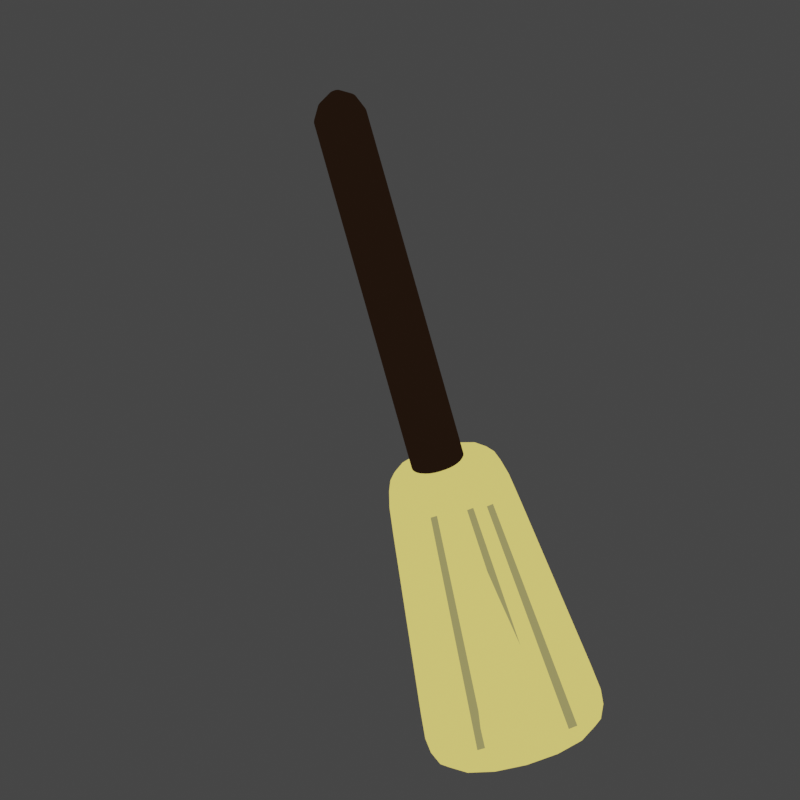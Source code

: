 # Source: broomstick.blend  (saved by Blender 2.91.10; exported with 4.5.12 LTS)
import bpy
from mathutils import Matrix  # noqa: F401  (used for matrix-valued properties, if any)

bpy.ops.wm.read_factory_settings(use_empty=True)
scene = bpy.context.scene
scene.name = 'Scene'

# ---- collections
col_collection = bpy.data.collections.new('Collection'); scene.collection.children.link(col_collection)

# ---- materials (node trees are filled in below, after node groups)
mat_material_002 = bpy.data.materials.new('Material.002')
mat_material_002.use_transparent_shadow = False
mat_material_001 = bpy.data.materials.new('Material.001')
mat_material_001.use_transparent_shadow = False
mat_material_003 = bpy.data.materials.new('Material.003')
mat_material_003.use_transparent_shadow = False

# ---- material node trees
mat_material_002.use_nodes = True; mat_material_002.node_tree.nodes.clear()
_N = mat_material_002.node_tree.nodes; _L = mat_material_002.node_tree.links
n0 = _N.new('ShaderNodeOutputMaterial'); n0.name = 'Material Output'; n0.location = (300, 300)
n1 = _N.new('ShaderNodeEmission'); n1.name = 'Emission'; n1.location = (10, 300)
n1.inputs[0].default_value = (0.8759, 0.708, 0.1583, 1.0)
_L.new(n1.outputs[0], n0.inputs[0])
n0.is_active_output = True
mat_material_001.use_nodes = True; mat_material_001.node_tree.nodes.clear()
_N = mat_material_001.node_tree.nodes; _L = mat_material_001.node_tree.links
n0 = _N.new('ShaderNodeOutputMaterial'); n0.name = 'Material Output'; n0.location = (300, 300)
n1 = _N.new('ShaderNodeEmission'); n1.name = 'Emission'; n1.location = (10, 300)
n1.inputs[0].default_value = (0.01403, 0.006976, 0.003549, 1.0)
_L.new(n1.outputs[0], n0.inputs[0])
n0.is_active_output = True
mat_material_003.use_nodes = True; mat_material_003.node_tree.nodes.clear()
_N = mat_material_003.node_tree.nodes; _L = mat_material_003.node_tree.links
n0 = _N.new('ShaderNodeOutputMaterial'); n0.name = 'Material Output'; n0.location = (300, 300)
n1 = _N.new('ShaderNodeEmission'); n1.name = 'Emission'; n1.location = (10, 300)
n1.inputs[0].default_value = (0.2994, 0.2709, 0.1012, 1.0)
_L.new(n1.outputs[0], n0.inputs[0])
n0.is_active_output = True

# ---- world
world_world = bpy.data.worlds.new('World'); scene.world = world_world
world_world.use_nodes = True; world_world.node_tree.nodes.clear()
_N = world_world.node_tree.nodes; _L = world_world.node_tree.links
n0 = _N.new('ShaderNodeOutputWorld'); n0.name = 'World Output'; n0.location = (300, 300)
n1 = _N.new('ShaderNodeBackground'); n1.name = 'Background'; n1.location = (10, 300)
n1.inputs[0].default_value = (0.05088, 0.05088, 0.05088, 1.0)
_L.new(n1.outputs[0], n0.inputs[0])
n0.is_active_output = True
world_world.color = (0.05088, 0.05088, 0.05088)
world_world.use_sun_shadow = False
world_world.sun_shadow_jitter_overblur = 0.0

# ---- cameras
cam_camera = bpy.data.cameras.new('Camera')
cam_camera.type = 'ORTHO'
cam_camera.ortho_scale = 6.05

# ---- meshes
me_cube = bpy.data.meshes.new('Cube')
me_cube.from_pydata([(0.4817, 1.0, 0.4817), (0.4817, 1.0, -0.4817), (0.7841, -1.43, 0.6956), (0.7841, -1.43, -0.6956), (-0.4817, 1.0, 0.4817), (-0.4817, 1.0, -0.4817), (-0.7841, -1.43, 0.6956), (-0.7841, -1.43, -0.6956), (-0.5013, 0.8426, -0.4955), (0.5013, 0.8426, 0.4955), (-0.5013, 0.8426, 0.4955), (0.5013, 0.8426, -0.4955), (-0.7711, -1.325, -0.6864), (0.7711, -1.325, 0.6864), (-0.7711, -1.325, 0.6864), (0.7711, -1.325, -0.6864)], [], [(13, 14, 6, 2), (3, 2, 6, 7), (8, 10, 4, 5), (12, 15, 3, 7), (15, 13, 2, 3), (5, 4, 0, 1), (1, 0, 9, 11), (5, 1, 11, 8), (12, 14, 10, 8), (0, 4, 10, 9), (7, 6, 14, 12), (11, 9, 13, 15), (8, 11, 15, 12), (9, 10, 14, 13)])
_uv = me_cube.uv_layers.new(name='UVMap')
_uv.uv.foreach_set('vector', [0.625, 0.7392, 0.875, 0.7392, 0.875, 0.75, 0.625, 0.75, 0.375, 0.75, 0.625, 0.75, 0.625, 1.0, 0.375, 1.0, 0.375, 0.2338, 0.625, 0.2338, 0.625, 0.25, 0.375, 0.25, 0.125, 0.7392, 0.375, 0.7392, 0.375, 0.75, 0.125, 0.75, 0.375, 0.7392, 0.625, 0.7392, 0.625, 0.75, 0.375, 0.75, 0.375, 0.25, 0.625, 0.25, 0.625, 0.5, 0.375, 0.5, 0.375, 0.5, 0.625, 0.5, 0.625, 0.5162, 0.375, 0.5162, 0.125, 0.5, 0.375, 0.5, 0.375, 0.5162, 0.125, 0.5162, 0.375, 0.01075, 0.625, 0.01075, 0.625, 0.2338, 0.375, 0.2338, 0.625, 0.5, 0.875, 0.5, 0.875, 0.5162, 0.625, 0.5162, 0.375, 0.0, 0.625, 0.0, 0.625, 0.01075, 0.375, 0.01075, 0.375, 0.5162, 0.625, 0.5162, 0.625, 0.7392, 0.375, 0.7392, 0.125, 0.5162, 0.375, 0.5162, 0.375, 0.7392, 0.125, 0.7392, 0.625, 0.5162, 0.875, 0.5162, 0.875, 0.7392, 0.625, 0.7392])
me_cube.materials.append(mat_material_002)
me_cube.use_remesh_preserve_volume = False
me_cube.use_remesh_preserve_attributes = False
me_cube.use_mirror_vertex_groups = False
me_cube.update()
me_cylinder = bpy.data.meshes.new('Cylinder')
me_cylinder.from_pydata([(-0.02763, -1.26, -0.1924), (-0.01992, 2.096, -0.2494), (0.01206, -1.261, -0.188), (0.01977, 2.094, -0.245), (0.05013, -1.262, -0.176), (0.05783, 2.093, -0.233), (0.08511, -1.263, -0.1567), (0.09282, 2.092, -0.2137), (0.1157, -1.264, -0.131), (0.1234, 2.091, -0.188), (0.1406, -1.265, -0.0998), (0.1483, 2.09, -0.1568), (0.159, -1.266, -0.06434), (0.1667, 2.09, -0.1213), (0.1701, -1.266, -0.02597), (0.1778, 2.089, -0.08295), (0.1736, -1.266, 0.01384), (0.1813, 2.089, -0.04314), (0.1692, -1.266, 0.05355), (0.1769, 2.089, -0.003436), (0.1571, -1.265, 0.09163), (0.1648, 2.09, 0.03465), (0.1379, -1.265, 0.1266), (0.1456, 2.091, 0.06965), (0.1121, -1.264, 0.1572), (0.1199, 2.091, 0.1002), (0.08097, -1.263, 0.1822), (0.08868, 2.092, 0.1252), (0.04553, -1.261, 0.2006), (0.05324, 2.094, 0.1436), (0.007182, -1.26, 0.2117), (0.01489, 2.095, 0.1547), (-0.0326, -1.259, 0.2151), (-0.02489, 2.096, 0.1581), (-0.07229, -1.258, 0.2107), (-0.06458, 2.098, 0.1537), (-0.1104, -1.256, 0.1987), (-0.1026, 2.099, 0.1417), (-0.1453, -1.255, 0.1794), (-0.1376, 2.1, 0.1224), (-0.1759, -1.254, 0.1537), (-0.1682, 2.101, 0.09669), (-0.2008, -1.253, 0.1225), (-0.1931, 2.102, 0.0655), (-0.2192, -1.253, 0.08702), (-0.2115, 2.102, 0.03004), (-0.2304, -1.252, 0.04865), (-0.2227, 2.103, -0.008336), (-0.2338, -1.252, 0.008843), (-0.2261, 2.103, -0.04814), (-0.2294, -1.253, -0.03087), (-0.2217, 2.103, -0.08785), (-0.2173, -1.253, -0.06895), (-0.2096, 2.102, -0.1259), (-0.1981, -1.254, -0.104), (-0.1904, 2.101, -0.1609), (-0.1724, -1.255, -0.1345), (-0.1647, 2.101, -0.1915), (-0.1412, -1.256, -0.1595), (-0.1335, 2.099, -0.2165), (-0.1058, -1.257, -0.1779), (-0.09805, 2.098, -0.2349), (-0.06741, -1.258, -0.189), (-0.0597, 2.097, -0.246), (-0.0141, 2.216, -0.1974), (0.01538, 2.216, -0.1941), (0.04366, 2.216, -0.1851), (0.06965, 2.216, -0.1708), (0.09235, 2.216, -0.1517), (0.1109, 2.217, -0.1286), (0.1245, 2.217, -0.1022), (0.1328, 2.217, -0.07371), (0.1354, 2.217, -0.04414), (0.1321, 2.217, -0.01465), (0.1231, 2.216, 0.01364), (0.1088, 2.216, 0.03964), (0.08973, 2.216, 0.06235), (0.06658, 2.216, 0.08089), (0.04025, 2.215, 0.09456), (0.01176, 2.215, 0.1028), (-0.0178, 2.215, 0.1054), (-0.04728, 2.215, 0.1021), (-0.07556, 2.214, 0.09313), (-0.1015, 2.214, 0.07882), (-0.1242, 2.214, 0.05971), (-0.1428, 2.214, 0.03654), (-0.1564, 2.214, 0.0102), (-0.1647, 2.214, -0.0183), (-0.1673, 2.214, -0.04787), (-0.164, 2.214, -0.07736), (-0.155, 2.214, -0.1057), (-0.1407, 2.214, -0.1317), (-0.1216, 2.214, -0.1544), (-0.09847, 2.215, -0.1729), (-0.07214, 2.215, -0.1866), (-0.04365, 2.215, -0.1948), (-0.009749, 2.299, -0.09358), (-0.000549, 2.3, -0.09256), (0.008275, 2.3, -0.08976), (0.01638, 2.3, -0.0853), (0.02347, 2.3, -0.07934), (0.02925, 2.3, -0.07211), (0.03351, 2.3, -0.06389), (0.03609, 2.3, -0.05499), (0.03689, 2.3, -0.04577), (0.03587, 2.3, -0.03656), (0.03307, 2.3, -0.02774), (0.02861, 2.3, -0.01962), (0.02265, 2.3, -0.01254), (0.01542, 2.3, -0.006753), (0.007209, 2.299, -0.002489), (-0.001681, 2.299, 8.969e-05), (-0.0109, 2.299, 0.0008838), (-0.0201, 2.299, -0.0001372), (-0.02893, 2.299, -0.002934), (-0.03704, 2.299, -0.007399), (-0.04412, 2.299, -0.01336), (-0.0499, 2.299, -0.02059), (-0.05417, 2.299, -0.02881), (-0.05674, 2.299, -0.0377), (-0.05754, 2.299, -0.04693), (-0.05652, 2.299, -0.05613), (-0.05372, 2.299, -0.06496), (-0.04926, 2.299, -0.07307), (-0.0433, 2.299, -0.08016), (-0.03608, 2.299, -0.08595), (-0.02786, 2.299, -0.09021), (-0.01897, 2.299, -0.09279)], [], [(0, 1, 3, 2), (2, 3, 5, 4), (4, 5, 7, 6), (6, 7, 9, 8), (8, 9, 11, 10), (10, 11, 13, 12), (12, 13, 15, 14), (14, 15, 17, 16), (16, 17, 19, 18), (18, 19, 21, 20), (20, 21, 23, 22), (22, 23, 25, 24), (24, 25, 27, 26), (26, 27, 29, 28), (28, 29, 31, 30), (30, 31, 33, 32), (32, 33, 35, 34), (34, 35, 37, 36), (36, 37, 39, 38), (38, 39, 41, 40), (40, 41, 43, 42), (42, 43, 45, 44), (44, 45, 47, 46), (46, 47, 49, 48), (48, 49, 51, 50), (50, 51, 53, 52), (52, 53, 55, 54), (54, 55, 57, 56), (56, 57, 59, 58), (58, 59, 61, 60), (5, 3, 65, 66), (60, 61, 63, 62), (62, 63, 1, 0), (0, 2, 4, 6, 8, 10, 12, 14, 16, 18, 20, 22, 24, 26, 28, 30, 32, 34, 36, 38, 40, 42, 44, 46, 48, 50, 52, 54, 56, 58, 60, 62), (94, 93, 125, 126), (23, 21, 74, 75), (41, 39, 83, 84), (59, 57, 92, 93), (15, 13, 70, 71), (33, 31, 79, 80), (51, 49, 88, 89), (7, 5, 66, 67), (25, 23, 75, 76), (43, 41, 84, 85), (61, 59, 93, 94), (17, 15, 71, 72), (35, 33, 80, 81), (53, 51, 89, 90), (9, 7, 67, 68), (27, 25, 76, 77), (45, 43, 85, 86), (63, 61, 94, 95), (19, 17, 72, 73), (37, 35, 81, 82), (55, 53, 90, 91), (11, 9, 68, 69), (29, 27, 77, 78), (47, 45, 86, 87), (3, 1, 64, 65), (1, 63, 95, 64), (21, 19, 73, 74), (39, 37, 82, 83), (57, 55, 91, 92), (13, 11, 69, 70), (31, 29, 78, 79), (49, 47, 87, 88), (97, 96, 127, 126, 125, 124, 123, 122, 121, 120, 119, 118, 117, 116, 115, 114, 113, 112, 111, 110, 109, 108, 107, 106, 105, 104, 103, 102, 101, 100, 99, 98), (81, 80, 112, 113), (68, 67, 99, 100), (95, 94, 126, 127), (82, 81, 113, 114), (69, 68, 100, 101), (64, 95, 127, 96), (83, 82, 114, 115), (70, 69, 101, 102), (84, 83, 115, 116), (71, 70, 102, 103), (85, 84, 116, 117), (72, 71, 103, 104), (86, 85, 117, 118), (73, 72, 104, 105), (87, 86, 118, 119), (74, 73, 105, 106), (88, 87, 119, 120), (75, 74, 106, 107), (89, 88, 120, 121), (76, 75, 107, 108), (90, 89, 121, 122), (77, 76, 108, 109), (91, 90, 122, 123), (78, 77, 109, 110), (65, 64, 96, 97), (92, 91, 123, 124), (79, 78, 110, 111), (66, 65, 97, 98), (93, 92, 124, 125), (80, 79, 111, 112), (67, 66, 98, 99)])
_uv = me_cylinder.uv_layers.new(name='UVMap')
_uv.uv.foreach_set('vector', [1.0, 0.5, 1.0, 1.0, 0.9688, 1.0, 0.9688, 0.5, 0.9688, 0.5, 0.9688, 1.0, 0.9375, 1.0, 0.9375, 0.5, 0.9375, 0.5, 0.9375, 1.0, 0.9062, 1.0, 0.9062, 0.5, 0.9062, 0.5, 0.9062, 1.0, 0.875, 1.0, 0.875, 0.5, 0.875, 0.5, 0.875, 1.0, 0.8438, 1.0, 0.8438, 0.5, 0.8438, 0.5, 0.8438, 1.0, 0.8125, 1.0, 0.8125, 0.5, 0.8125, 0.5, 0.8125, 1.0, 0.7812, 1.0, 0.7812, 0.5, 0.7812, 0.5, 0.7812, 1.0, 0.75, 1.0, 0.75, 0.5, 0.75, 0.5, 0.75, 1.0, 0.7188, 1.0, 0.7188, 0.5, 0.7188, 0.5, 0.7188, 1.0, 0.6875, 1.0, 0.6875, 0.5, 0.6875, 0.5, 0.6875, 1.0, 0.6562, 1.0, 0.6562, 0.5, 0.6562, 0.5, 0.6562, 1.0, 0.625, 1.0, 0.625, 0.5, 0.625, 0.5, 0.625, 1.0, 0.5938, 1.0, 0.5938, 0.5, 0.5938, 0.5, 0.5938, 1.0, 0.5625, 1.0, 0.5625, 0.5, 0.5625, 0.5, 0.5625, 1.0, 0.5312, 1.0, 0.5312, 0.5, 0.5312, 0.5, 0.5312, 1.0, 0.5, 1.0, 0.5, 0.5, 0.5, 0.5, 0.5, 1.0, 0.4688, 1.0, 0.4688, 0.5, 0.4688, 0.5, 0.4688, 1.0, 0.4375, 1.0, 0.4375, 0.5, 0.4375, 0.5, 0.4375, 1.0, 0.4062, 1.0, 0.4062, 0.5, 0.4062, 0.5, 0.4062, 1.0, 0.375, 1.0, 0.375, 0.5, 0.375, 0.5, 0.375, 1.0, 0.3438, 1.0, 0.3438, 0.5, 0.3438, 0.5, 0.3438, 1.0, 0.3125, 1.0, 0.3125, 0.5, 0.3125, 0.5, 0.3125, 1.0, 0.2812, 1.0, 0.2812, 0.5, 0.2812, 0.5, 0.2812, 1.0, 0.25, 1.0, 0.25, 0.5, 0.25, 0.5, 0.25, 1.0, 0.2188, 1.0, 0.2188, 0.5, 0.2188, 0.5, 0.2188, 1.0, 0.1875, 1.0, 0.1875, 0.5, 0.1875, 0.5, 0.1875, 1.0, 0.1562, 1.0, 0.1562, 0.5, 0.1562, 0.5, 0.1562, 1.0, 0.125, 1.0, 0.125, 0.5, 0.125, 0.5, 0.125, 1.0, 0.09375, 1.0, 0.09375, 0.5, 0.09375, 0.5, 0.09375, 1.0, 0.0625, 1.0, 0.0625, 0.5, 0.9375, 1.0, 0.9688, 1.0, 0.9688, 1.0, 0.9375, 1.0, 0.0625, 0.5, 0.0625, 1.0, 0.03125, 1.0, 0.03125, 0.5, 0.03125, 0.5, 0.03125, 1.0, 0.0, 1.0, 0.0, 0.5, 0.75, 0.49, 0.7968, 0.4854, 0.8418, 0.4717, 0.8833, 0.4496, 0.9197, 0.4197, 0.9496, 0.3833, 0.9717, 0.3418, 0.9854, 0.2968, 0.99, 0.25, 0.9854, 0.2032, 0.9717, 0.1582, 0.9496, 0.1167, 0.9197, 0.08029, 0.8833, 0.05045, 0.8418, 0.02827, 0.7968, 0.01461, 0.75, 0.01, 0.7032, 0.01461, 0.6582, 0.02827, 0.6167, 0.05045, 0.5803, 0.08029, 0.5504, 0.1167, 0.5283, 0.1582, 0.5146, 0.2032, 0.51, 0.25, 0.5146, 0.2968, 0.5283, 0.3418, 0.5504, 0.3833, 0.5803, 0.4197, 0.6167, 0.4496, 0.6582, 0.4717, 0.7032, 0.4854, 0.0625, 1.0, 0.09375, 1.0, 0.09375, 1.0, 0.0625, 1.0, 0.6562, 1.0, 0.6875, 1.0, 0.6875, 1.0, 0.6562, 1.0, 0.375, 1.0, 0.4062, 1.0, 0.4062, 1.0, 0.375, 1.0, 0.09375, 1.0, 0.125, 1.0, 0.125, 1.0, 0.09375, 1.0, 0.7812, 1.0, 0.8125, 1.0, 0.8125, 1.0, 0.7812, 1.0, 0.5, 1.0, 0.5312, 1.0, 0.5312, 1.0, 0.5, 1.0, 0.2188, 1.0, 0.25, 1.0, 0.25, 1.0, 0.2188, 1.0, 0.9062, 1.0, 0.9375, 1.0, 0.9375, 1.0, 0.9062, 1.0, 0.625, 1.0, 0.6562, 1.0, 0.6562, 1.0, 0.625, 1.0, 0.3438, 1.0, 0.375, 1.0, 0.375, 1.0, 0.3438, 1.0, 0.0625, 1.0, 0.09375, 1.0, 0.09375, 1.0, 0.0625, 1.0, 0.75, 1.0, 0.7812, 1.0, 0.7812, 1.0, 0.75, 1.0, 0.4688, 1.0, 0.5, 1.0, 0.5, 1.0, 0.4688, 1.0, 0.1875, 1.0, 0.2188, 1.0, 0.2188, 1.0, 0.1875, 1.0, 0.875, 1.0, 0.9062, 1.0, 0.9062, 1.0, 0.875, 1.0, 0.5938, 1.0, 0.625, 1.0, 0.625, 1.0, 0.5938, 1.0, 0.3125, 1.0, 0.3438, 1.0, 0.3438, 1.0, 0.3125, 1.0, 0.03125, 1.0, 0.0625, 1.0, 0.0625, 1.0, 0.03125, 1.0, 0.7188, 1.0, 0.75, 1.0, 0.75, 1.0, 0.7188, 1.0, 0.4375, 1.0, 0.4688, 1.0, 0.4688, 1.0, 0.4375, 1.0, 0.1562, 1.0, 0.1875, 1.0, 0.1875, 1.0, 0.1562, 1.0, 0.8438, 1.0, 0.875, 1.0, 0.875, 1.0, 0.8438, 1.0, 0.5625, 1.0, 0.5938, 1.0, 0.5938, 1.0, 0.5625, 1.0, 0.2812, 1.0, 0.3125, 1.0, 0.3125, 1.0, 0.2812, 1.0, 0.9688, 1.0, 1.0, 1.0, 1.0, 1.0, 0.9688, 1.0, 0.0, 1.0, 0.03125, 1.0, 0.03125, 1.0, 0.0, 1.0, 0.6875, 1.0, 0.7188, 1.0, 0.7188, 1.0, 0.6875, 1.0, 0.4062, 1.0, 0.4375, 1.0, 0.4375, 1.0, 0.4062, 1.0, 0.125, 1.0, 0.1562, 1.0, 0.1562, 1.0, 0.125, 1.0, 0.8125, 1.0, 0.8438, 1.0, 0.8438, 1.0, 0.8125, 1.0, 0.5312, 1.0, 0.5625, 1.0, 0.5625, 1.0, 0.5312, 1.0, 0.25, 1.0, 0.2812, 1.0, 0.2812, 1.0, 0.25, 1.0, 0.2968, 0.4854, 0.25, 0.49, 0.2032, 0.4854, 0.1582, 0.4717, 0.1167, 0.4496, 0.08029, 0.4197, 0.05045, 0.3833, 0.02827, 0.3418, 0.01461, 0.2968, 0.01, 0.25, 0.01461, 0.2032, 0.02827, 0.1582, 0.05045, 0.1167, 0.08029, 0.08029, 0.1167, 0.05045, 0.1582, 0.02827, 0.2032, 0.01461, 0.25, 0.01, 0.2968, 0.01461, 0.3418, 0.02827, 0.3833, 0.05045, 0.4197, 0.08029, 0.4496, 0.1167, 0.4717, 0.1582, 0.4854, 0.2032, 0.49, 0.25, 0.4854, 0.2968, 0.4717, 0.3418, 0.4496, 0.3833, 0.4197, 0.4197, 0.3833, 0.4496, 0.3418, 0.4717, 0.4688, 1.0, 0.5, 1.0, 0.5, 1.0, 0.4688, 1.0, 0.875, 1.0, 0.9062, 1.0, 0.9062, 1.0, 0.875, 1.0, 0.03125, 1.0, 0.0625, 1.0, 0.0625, 1.0, 0.03125, 1.0, 0.4375, 1.0, 0.4688, 1.0, 0.4688, 1.0, 0.4375, 1.0, 0.8438, 1.0, 0.875, 1.0, 0.875, 1.0, 0.8438, 1.0, 0.0, 1.0, 0.03125, 1.0, 0.03125, 1.0, 0.0, 1.0, 0.4062, 1.0, 0.4375, 1.0, 0.4375, 1.0, 0.4062, 1.0, 0.8125, 1.0, 0.8438, 1.0, 0.8438, 1.0, 0.8125, 1.0, 0.375, 1.0, 0.4062, 1.0, 0.4062, 1.0, 0.375, 1.0, 0.7812, 1.0, 0.8125, 1.0, 0.8125, 1.0, 0.7812, 1.0, 0.3438, 1.0, 0.375, 1.0, 0.375, 1.0, 0.3438, 1.0, 0.75, 1.0, 0.7812, 1.0, 0.7812, 1.0, 0.75, 1.0, 0.3125, 1.0, 0.3438, 1.0, 0.3438, 1.0, 0.3125, 1.0, 0.7188, 1.0, 0.75, 1.0, 0.75, 1.0, 0.7188, 1.0, 0.2812, 1.0, 0.3125, 1.0, 0.3125, 1.0, 0.2812, 1.0, 0.6875, 1.0, 0.7188, 1.0, 0.7188, 1.0, 0.6875, 1.0, 0.25, 1.0, 0.2812, 1.0, 0.2812, 1.0, 0.25, 1.0, 0.6562, 1.0, 0.6875, 1.0, 0.6875, 1.0, 0.6562, 1.0, 0.2188, 1.0, 0.25, 1.0, 0.25, 1.0, 0.2188, 1.0, 0.625, 1.0, 0.6562, 1.0, 0.6562, 1.0, 0.625, 1.0, 0.1875, 1.0, 0.2188, 1.0, 0.2188, 1.0, 0.1875, 1.0, 0.5938, 1.0, 0.625, 1.0, 0.625, 1.0, 0.5938, 1.0, 0.1562, 1.0, 0.1875, 1.0, 0.1875, 1.0, 0.1562, 1.0, 0.5625, 1.0, 0.5938, 1.0, 0.5938, 1.0, 0.5625, 1.0, 0.9688, 1.0, 1.0, 1.0, 1.0, 1.0, 0.9688, 1.0, 0.125, 1.0, 0.1562, 1.0, 0.1562, 1.0, 0.125, 1.0, 0.5312, 1.0, 0.5625, 1.0, 0.5625, 1.0, 0.5312, 1.0, 0.9375, 1.0, 0.9688, 1.0, 0.9688, 1.0, 0.9375, 1.0, 0.09375, 1.0, 0.125, 1.0, 0.125, 1.0, 0.09375, 1.0, 0.5, 1.0, 0.5312, 1.0, 0.5312, 1.0, 0.5, 1.0, 0.9062, 1.0, 0.9375, 1.0, 0.9375, 1.0, 0.9062, 1.0])
me_cylinder.materials.append(mat_material_001)
me_cylinder.use_remesh_fix_poles = True
me_cylinder.use_remesh_preserve_attributes = False
me_cylinder.use_mirror_vertex_groups = False
me_cylinder.update()
me_plane = bpy.data.meshes.new('Plane')
me_plane.from_pydata([(-0.3299, -1.145, 0.5708), (-0.2603, -1.145, 0.5708), (-0.1871, 0.7841, 0.4563), (-0.1369, 0.7841, 0.4563), (0.1675, -1.172, 0.5679), (0.2368, -1.166, 0.5686), (0.09336, 0.7605, 0.4537), (0.1434, 0.7652, 0.4542), (0.3792, -1.187, 0.5597), (0.4483, -1.179, 0.5606), (0.2452, 0.7432, 0.4471), (0.2951, 0.7492, 0.4478), (-0.1858, -1.164, -0.3281), (-0.1161, -1.164, -0.3281), (0.1311, -1.21, -0.3437), (0.2004, -1.203, -0.343), (0.3292, -1.188, -0.3267), (0.3983, -1.18, -0.3258)], [], [(0, 1, 3, 2), (4, 5, 7, 6), (8, 9, 11, 10), (9, 8, 16, 17), (5, 4, 14, 15), (1, 0, 12, 13)])
_uv = me_plane.uv_layers.new(name='UVMap')
_uv.uv.foreach_set('vector', [0.0, 0.0, 1.0, 0.0, 1.0, 1.0, 0.0, 1.0, 0.0, 0.0, 1.0, 0.0, 1.0, 1.0, 0.0, 1.0, 0.0, 0.0, 1.0, 0.0, 1.0, 1.0, 0.0, 1.0, 1.0, 0.0, 0.0, 0.0, 0.0, 0.0, 1.0, 0.0, 1.0, 0.0, 0.0, 0.0, 0.0, 0.0, 1.0, 0.0, 1.0, 0.0, 0.0, 0.0, 0.0, 0.0, 1.0, 0.0])
me_plane.materials.append(mat_material_003)
me_plane.use_remesh_fix_poles = True
me_plane.use_remesh_preserve_attributes = False
me_plane.use_mirror_vertex_groups = False
me_plane.update()

# ---- objects
ob_cube = bpy.data.objects.new('Cube', me_cube)
ob_cylinder = bpy.data.objects.new('Cylinder', me_cylinder)
ob_plane = bpy.data.objects.new('Plane', me_plane)
ob_camera = bpy.data.objects.new('Camera', cam_camera)

# ---- transforms, parenting, visibility, modifiers, constraints
ob_cube.parent = ob_cylinder
ob_cube.matrix_parent_inverse = Matrix(((0.9993, -0.02691, 0.02543, -0.06759), (-0.02582, -0.0141, 0.9996, -4.286), (-0.02654, -0.9995, -0.01479, 5.521), (0.0, 0.0, -0.0, 1.0)))
ob_cube.location = (0.1423, 5.412, 2.512)
ob_cube.rotation_euler = (1.586, -0.02543, -0.02692)
ob_cube.scale = (1.0, 1.0, 1.0)
ob_cube.lock_rotations_4d = False
ob_cube.empty_display_type = 'ARROWS'
ob_cube.lineart.crease_threshold = 0.0
_m = ob_cube.modifiers.new('Subdivision', 'SUBSURF')
_m.uv_smooth = 'PRESERVE_CORNERS'
_m.levels = 3
ob_cylinder.location = (0.1034, 5.456, 4.367)
ob_cylinder.rotation_euler = (1.437, -0.2357, 1.714)
ob_cylinder.lineart.crease_threshold = 0.0
ob_plane.parent = ob_cylinder
ob_plane.matrix_parent_inverse = Matrix(((0.9993, -0.02691, 0.02543, -0.06759), (-0.02582, -0.0141, 0.9996, -4.286), (-0.02654, -0.9995, -0.01479, 5.521), (0.0, 0.0, -0.0, 1.0)))
ob_plane.location = (0.1423, 5.412, 2.512)
ob_plane.rotation_euler = (1.586, -0.02543, -0.02692)
ob_plane.scale = (1.0, 1.0, 1.0)
ob_plane.lineart.crease_threshold = 0.0
ob_camera.location = (1.966, 5.362, 5.178)
ob_camera.rotation_euler = (1.006, 1.875e-16, 1.571)
ob_camera.lineart.crease_threshold = 0.0

# ---- collection membership
col_collection.objects.link(ob_cube)
col_collection.objects.link(ob_cylinder)
col_collection.objects.link(ob_plane)
col_collection.objects.link(ob_camera)

# ---- scene / render settings (as saved in the file)
scene.camera = ob_camera
scene.frame_start = 0; scene.frame_end = 9; scene.frame_set(3)
scene.render.engine = 'BLENDER_EEVEE_NEXT'
scene.render.resolution_x = 64
scene.render.resolution_y = 64
scene.render.film_transparent = True
scene.cycles.use_denoising = False
scene.cycles.samples = 128
scene.cycles.sampling_pattern = 'TABULATED_SOBOL'
scene.cycles.use_adaptive_sampling = False
scene.cycles.use_light_tree = False
scene.view_settings.view_transform = 'Filmic'
bpy.context.view_layer.update()

# ---- added for rendering (the .blend has no usable light): sun
light_auto_sun = bpy.data.lights.new('AutoSun', 'SUN')
light_auto_sun.energy = 3.0
light_auto_sun.angle = 0.0523599
ob_auto_sun = bpy.data.objects.new('AutoSun', light_auto_sun)
scene.collection.objects.link(ob_auto_sun)
ob_auto_sun.rotation_euler = (0.872665, 0.174533, 0.523599)
bpy.context.view_layer.update()
